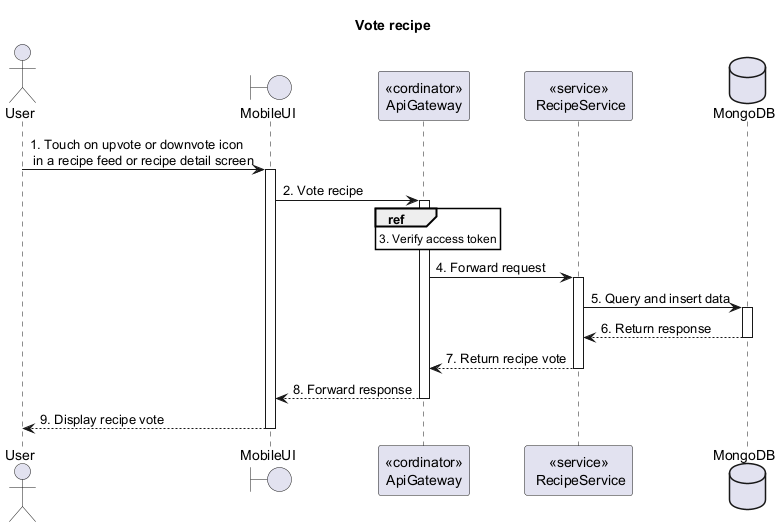

The diagram above was rendered by PlantUML. Its source (embedded in the PNG):
@startuml Sequence
title "Vote recipe"
<style>
  sequenceDiagram {
    reference {
      BackGroundColor white
    }
}
</style>

actor User
boundary MobileUI
participant "<<cordinator>>\nApiGateway" as ApiGateway
participant "<<service>>\n RecipeService" as RecipeService
database MongoDB

User -> MobileUI++: 1. Touch on upvote or downvote icon \n in a recipe feed or recipe detail screen

MobileUI -> ApiGateway++: 2. Vote recipe

ref over ApiGateway: 3. Verify access token

ApiGateway -> RecipeService++: 4. Forward request

database MongoDB
RecipeService -> MongoDB++: 5. Query and insert data
RecipeService <-- MongoDB--: 6. Return response

ApiGateway <-- RecipeService--: 7. Return recipe vote
MobileUI <-- ApiGateway--: 8. Forward response
User <-- MobileUI--: 9. Display recipe vote
@enduml